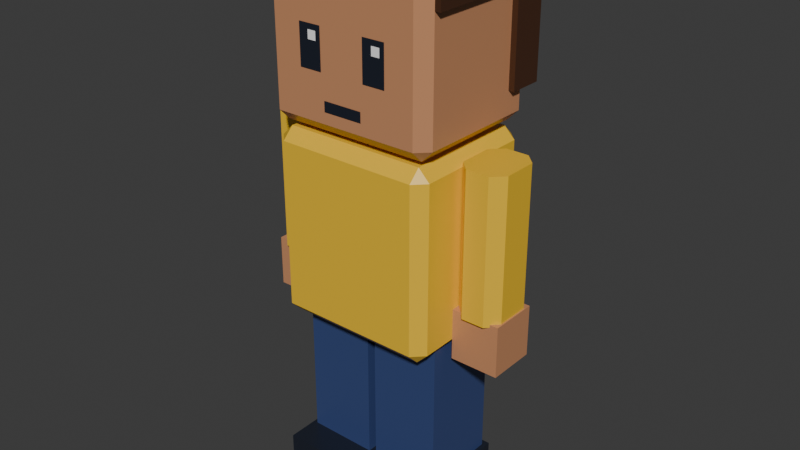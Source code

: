 # Source: townsperson-round.blend  (saved by Blender 5.3.31; exported with 4.5.12 LTS)
import bpy
from mathutils import Matrix  # noqa: F401  (used for matrix-valued properties, if any)

bpy.ops.wm.read_factory_settings(use_empty=True)
scene = bpy.context.scene
scene.name = 'Scene'

# ---- collections
col_townsperson_round = bpy.data.collections.new('townsperson-round'); scene.collection.children.link(col_townsperson_round)

# ---- materials (node trees are filled in below, after node groups)
mat_swap_shirt = bpy.data.materials.new('swap_shirt')
mat_swap_shirt.diffuse_color = (0.9047, 0.552, 0.02956, 1.0)
mat_swap_shirt.roughness = 0.35
mat_swap_skin = bpy.data.materials.new('swap_skin')
mat_swap_skin.diffuse_color = (0.5841, 0.2705, 0.1329, 1.0)
mat_swap_skin.roughness = 0.35
mat_pal_night = bpy.data.materials.new('pal_night')
mat_pal_night.diffuse_color = (0.0137, 0.01764, 0.02956, 1.0)
mat_pal_night.roughness = 0.35
mat_pal_white = bpy.data.materials.new('pal_white')
mat_pal_white.diffuse_color = (1.0, 1.0, 1.0, 1.0)
mat_pal_white.roughness = 0.35
mat_swap_hair = bpy.data.materials.new('swap_hair')
mat_swap_hair.diffuse_color = (0.06848, 0.02732, 0.01298, 1.0)
mat_swap_hair.roughness = 0.35
mat_swap_pants = bpy.data.materials.new('swap_pants')
mat_swap_pants.diffuse_color = (0.04231, 0.06848, 0.1946, 1.0)
mat_swap_pants.roughness = 0.35

# ---- material node trees
mat_swap_shirt.use_nodes = True; mat_swap_shirt.node_tree.nodes.clear()
_N = mat_swap_shirt.node_tree.nodes; _L = mat_swap_shirt.node_tree.links
n0 = _N.new('ShaderNodeBsdfPrincipled'); n0.name = 'Principled BSDF'; n0.location = (-200, 100)
n0.inputs[0].default_value = (0.9047, 0.552, 0.02956, 1.0)
n0.inputs[2].default_value = 0.35
n0.inputs[10].default_value = 0.005
n1 = _N.new('ShaderNodeOutputMaterial'); n1.name = 'Material Output'; n1.location = (200, 100)
_L.new(n0.outputs[0], n1.inputs[0])
n1.is_active_output = True
mat_swap_skin.use_nodes = True; mat_swap_skin.node_tree.nodes.clear()
_N = mat_swap_skin.node_tree.nodes; _L = mat_swap_skin.node_tree.links
n0 = _N.new('ShaderNodeBsdfPrincipled'); n0.name = 'Principled BSDF'; n0.location = (-200, 100)
n0.inputs[0].default_value = (0.5841, 0.2705, 0.1329, 1.0)
n0.inputs[2].default_value = 0.35
n0.inputs[10].default_value = 0.005
n1 = _N.new('ShaderNodeOutputMaterial'); n1.name = 'Material Output'; n1.location = (200, 100)
_L.new(n0.outputs[0], n1.inputs[0])
n1.is_active_output = True
mat_pal_night.use_nodes = True; mat_pal_night.node_tree.nodes.clear()
_N = mat_pal_night.node_tree.nodes; _L = mat_pal_night.node_tree.links
n0 = _N.new('ShaderNodeBsdfPrincipled'); n0.name = 'Principled BSDF'; n0.location = (-200, 100)
n0.inputs[0].default_value = (0.0137, 0.01764, 0.02956, 1.0)
n0.inputs[2].default_value = 0.35
n0.inputs[10].default_value = 0.005
n1 = _N.new('ShaderNodeOutputMaterial'); n1.name = 'Material Output'; n1.location = (200, 100)
_L.new(n0.outputs[0], n1.inputs[0])
n1.is_active_output = True
mat_pal_white.use_nodes = True; mat_pal_white.node_tree.nodes.clear()
_N = mat_pal_white.node_tree.nodes; _L = mat_pal_white.node_tree.links
n0 = _N.new('ShaderNodeBsdfPrincipled'); n0.name = 'Principled BSDF'; n0.location = (-200, 100)
n0.inputs[0].default_value = (1.0, 1.0, 1.0, 1.0)
n0.inputs[2].default_value = 0.35
n0.inputs[10].default_value = 0.005
n1 = _N.new('ShaderNodeOutputMaterial'); n1.name = 'Material Output'; n1.location = (200, 100)
_L.new(n0.outputs[0], n1.inputs[0])
n1.is_active_output = True
mat_swap_hair.use_nodes = True; mat_swap_hair.node_tree.nodes.clear()
_N = mat_swap_hair.node_tree.nodes; _L = mat_swap_hair.node_tree.links
n0 = _N.new('ShaderNodeBsdfPrincipled'); n0.name = 'Principled BSDF'; n0.location = (-200, 100)
n0.inputs[0].default_value = (0.06848, 0.02732, 0.01298, 1.0)
n0.inputs[2].default_value = 0.35
n0.inputs[10].default_value = 0.005
n1 = _N.new('ShaderNodeOutputMaterial'); n1.name = 'Material Output'; n1.location = (200, 100)
_L.new(n0.outputs[0], n1.inputs[0])
n1.is_active_output = True
mat_swap_pants.use_nodes = True; mat_swap_pants.node_tree.nodes.clear()
_N = mat_swap_pants.node_tree.nodes; _L = mat_swap_pants.node_tree.links
n0 = _N.new('ShaderNodeBsdfPrincipled'); n0.name = 'Principled BSDF'; n0.location = (-200, 100)
n0.inputs[0].default_value = (0.04231, 0.06848, 0.1946, 1.0)
n0.inputs[2].default_value = 0.35
n0.inputs[10].default_value = 0.005
n1 = _N.new('ShaderNodeOutputMaterial'); n1.name = 'Material Output'; n1.location = (200, 100)
_L.new(n0.outputs[0], n1.inputs[0])
n1.is_active_output = True

# ---- world
world_world = bpy.data.worlds.new('World'); scene.world = world_world
world_world.use_nodes = True; world_world.node_tree.nodes.clear()
_N = world_world.node_tree.nodes; _L = world_world.node_tree.links
n0 = _N.new('ShaderNodeOutputWorld'); n0.name = 'World Output'; n0.location = (200, 100)
n1 = _N.new('ShaderNodeBackground'); n1.name = 'Background'; n1.location = (-200, 100)
n1.inputs[0].default_value = (0.05088, 0.05088, 0.05088, 1.0)
_L.new(n1.outputs[0], n0.inputs[0])
n0.is_active_output = True
world_world.color = (0.05088, 0.05088, 0.05088)
world_world.sun_shadow_jitter_overblur = 0.0

# ---- meshes
me_body = bpy.data.meshes.new('body')
me_body.from_pydata([(-0.25, -0.25, -0.02), (-0.29, -0.21, -0.02), (-0.25, -0.21, -0.06), (0.25, -0.25, -0.02), (0.25, -0.21, -0.06), (0.29, -0.21, -0.02), (-0.29, 0.21, -0.02), (-0.25, 0.25, -0.02), (-0.25, 0.21, -0.06), (0.25, 0.25, -0.02), (0.29, 0.21, -0.02), (0.25, 0.21, -0.06), (-0.29, -0.21, 0.56), (-0.25, -0.25, 0.56), (-0.25, -0.21, 0.6), (0.25, -0.25, 0.56), (0.29, -0.21, 0.56), (0.25, -0.21, 0.6), (-0.29, 0.21, 0.56), (-0.25, 0.21, 0.6), (-0.25, 0.25, 0.56), (0.29, 0.21, 0.56), (0.25, 0.25, 0.56), (0.25, 0.21, 0.6)], [], [(0, 1, 2), (3, 4, 5), (6, 7, 8), (9, 10, 11), (12, 13, 14), (15, 16, 17), (18, 19, 20), (21, 22, 23), (3, 0, 2, 4), (1, 6, 8, 2), (7, 9, 11, 8), (10, 5, 4, 11), (18, 12, 14, 19), (13, 15, 17, 14), (16, 21, 23, 17), (22, 20, 19, 23), (12, 1, 0, 13), (5, 16, 15, 3), (6, 18, 20, 7), (21, 10, 9, 22), (0, 3, 15, 13), (2, 8, 11, 4), (1, 12, 18, 6), (5, 10, 21, 16), (7, 20, 22, 9), (14, 17, 23, 19)])
me_body.materials.append(mat_swap_shirt)
me_body.update()
me_head = bpy.data.meshes.new('head')
me_head.from_pydata([(-0.26, -0.25, 0.06), (-0.3, -0.21, 0.06), (-0.26, -0.21, 0.02), (0.26, -0.25, 0.06), (0.26, -0.21, 0.02), (0.3, -0.21, 0.06), (-0.3, 0.21, 0.06), (-0.26, 0.25, 0.06), (-0.26, 0.21, 0.02), (0.26, 0.25, 0.06), (0.3, 0.21, 0.06), (0.26, 0.21, 0.02), (-0.3, -0.21, 0.5), (-0.26, -0.25, 0.5), (-0.26, -0.21, 0.54), (0.26, -0.25, 0.5), (0.3, -0.21, 0.5), (0.26, -0.21, 0.54), (-0.3, 0.21, 0.5), (-0.26, 0.21, 0.54), (-0.26, 0.25, 0.5), (0.3, 0.21, 0.5), (0.26, 0.25, 0.5), (0.26, 0.21, 0.54)], [], [(0, 1, 2), (3, 4, 5), (6, 7, 8), (9, 10, 11), (12, 13, 14), (15, 16, 17), (18, 19, 20), (21, 22, 23), (3, 0, 2, 4), (1, 6, 8, 2), (7, 9, 11, 8), (10, 5, 4, 11), (18, 12, 14, 19), (13, 15, 17, 14), (16, 21, 23, 17), (22, 20, 19, 23), (12, 1, 0, 13), (5, 16, 15, 3), (6, 18, 20, 7), (21, 10, 9, 22), (0, 3, 15, 13), (2, 8, 11, 4), (1, 12, 18, 6), (5, 10, 21, 16), (7, 20, 22, 9), (14, 17, 23, 19)])
me_head.materials.append(mat_swap_skin)
me_head.update()
me_face = bpy.data.meshes.new('face')
me_face.from_pydata([(0.08, -0.252, 0.2202), (0.16, -0.252, 0.2202), (0.16, -0.252, 0.358), (0.08, -0.252, 0.358), (-0.16, -0.252, 0.2202), (-0.08, -0.252, 0.2202), (-0.08, -0.252, 0.358), (-0.16, -0.252, 0.358), (-0.07, -0.252, 0.1001), (0.07, -0.252, 0.1001), (0.07, -0.252, 0.1349), (-0.07, -0.252, 0.1349)], [], [(0, 1, 2, 3), (4, 5, 6, 7), (8, 9, 10, 11)])
me_face.materials.append(mat_pal_night)
me_face.update()
me_eye_shine = bpy.data.meshes.new('eye_shine')
me_eye_shine.from_pydata([(0.115, -0.254, 0.3102), (0.145, -0.254, 0.3102), (0.145, -0.254, 0.3398), (0.115, -0.254, 0.3398), (-0.125, -0.254, 0.3102), (-0.095, -0.254, 0.3102), (-0.095, -0.254, 0.3398), (-0.125, -0.254, 0.3398)], [], [(0, 1, 2, 3), (4, 5, 6, 7)])
me_eye_shine.materials.append(mat_pal_white)
me_eye_shine.update()
me_hair = bpy.data.meshes.new('hair')
me_hair.from_pydata([(-0.32, -0.21, 0.46), (0.32, -0.21, 0.46), (-0.32, 0.27, 0.46), (0.32, 0.27, 0.46), (-0.32, -0.21, 0.62), (0.32, -0.21, 0.62), (-0.32, 0.27, 0.62), (0.32, 0.27, 0.62), (-0.32, 0.15, 0.14), (0.32, 0.15, 0.14), (-0.32, 0.27, 0.14), (0.32, 0.27, 0.14), (-0.32, 0.15, 0.47), (0.32, 0.15, 0.47), (-0.32, 0.27, 0.47), (0.32, 0.27, 0.47)], [], [(0, 2, 3, 1), (4, 5, 7, 6), (0, 1, 5, 4), (2, 6, 7, 3), (0, 4, 6, 2), (1, 3, 7, 5), (8, 10, 11, 9), (12, 13, 15, 14), (8, 9, 13, 12), (10, 14, 15, 11), (8, 12, 14, 10), (9, 11, 15, 13)])
me_hair.materials.append(mat_swap_hair)
me_hair.update()
me_leg_l = bpy.data.meshes.new('leg_L')
me_leg_l.from_pydata([(-0.125, -0.14, -0.6), (0.125, -0.14, -0.6), (-0.125, 0.14, -0.6), (0.125, 0.14, -0.6), (-0.125, -0.14, 0.02), (0.125, -0.14, 0.02), (-0.125, 0.14, 0.02), (0.125, 0.14, 0.02)], [], [(0, 2, 3, 1), (4, 5, 7, 6), (0, 1, 5, 4), (2, 6, 7, 3), (0, 4, 6, 2), (1, 3, 7, 5)])
me_leg_l.materials.append(mat_swap_pants)
me_leg_l.update()
me_shoe_l = bpy.data.meshes.new('shoe_L')
me_shoe_l.from_pydata([(-0.14, -0.25, -0.72), (0.14, -0.25, -0.72), (-0.14, 0.16, -0.72), (0.14, 0.16, -0.72), (-0.14, -0.25, -0.58), (0.14, -0.25, -0.58), (-0.14, 0.16, -0.58), (0.14, 0.16, -0.58)], [], [(0, 2, 3, 1), (4, 5, 7, 6), (0, 1, 5, 4), (2, 6, 7, 3), (0, 4, 6, 2), (1, 3, 7, 5)])
me_shoe_l.materials.append(mat_pal_night)
me_shoe_l.update()
me_arm_l = bpy.data.meshes.new('arm_L')
me_arm_l.from_pydata([(-0.04, -0.1, -0.4416), (-0.08, -0.06, -0.4416), (0.08, -0.06, -0.4416), (0.04, -0.1, -0.4416), (-0.08, 0.06, -0.4416), (-0.04, 0.1, -0.4416), (0.04, 0.1, -0.4416), (0.08, 0.06, -0.4416), (-0.08, -0.06, 0.06), (-0.04, -0.1, 0.06), (0.04, -0.1, 0.06), (0.08, -0.06, 0.06), (-0.04, 0.1, 0.06), (-0.08, 0.06, 0.06), (0.08, 0.06, 0.06), (0.04, 0.1, 0.06)], [], [(8, 1, 0, 9), (2, 11, 10, 3), (4, 13, 12, 5), (14, 7, 6, 15), (0, 3, 10, 9), (0, 1, 4, 5, 6, 7, 2, 3), (1, 8, 13, 4), (2, 7, 14, 11), (5, 12, 15, 6), (8, 9, 10, 11, 14, 15, 12, 13)])
me_arm_l.materials.append(mat_swap_shirt)
me_arm_l.update()
me_hand_l = bpy.data.meshes.new('hand_L')
me_hand_l.from_pydata([(-0.085, -0.085, -0.6116), (0.085, -0.085, -0.6116), (-0.085, 0.085, -0.6116), (0.085, 0.085, -0.6116), (-0.085, -0.085, -0.4316), (0.085, -0.085, -0.4316), (-0.085, 0.085, -0.4316), (0.085, 0.085, -0.4316)], [], [(0, 2, 3, 1), (4, 5, 7, 6), (0, 1, 5, 4), (2, 6, 7, 3), (0, 4, 6, 2), (1, 3, 7, 5)])
me_hand_l.materials.append(mat_swap_skin)
me_hand_l.update()
me_leg_r = bpy.data.meshes.new('leg_R')
me_leg_r.from_pydata([(-0.125, -0.14, -0.6), (0.125, -0.14, -0.6), (-0.125, 0.14, -0.6), (0.125, 0.14, -0.6), (-0.125, -0.14, 0.02), (0.125, -0.14, 0.02), (-0.125, 0.14, 0.02), (0.125, 0.14, 0.02)], [], [(0, 2, 3, 1), (4, 5, 7, 6), (0, 1, 5, 4), (2, 6, 7, 3), (0, 4, 6, 2), (1, 3, 7, 5)])
me_leg_r.materials.append(mat_swap_pants)
me_leg_r.update()
me_shoe_r = bpy.data.meshes.new('shoe_R')
me_shoe_r.from_pydata([(-0.14, -0.25, -0.72), (0.14, -0.25, -0.72), (-0.14, 0.16, -0.72), (0.14, 0.16, -0.72), (-0.14, -0.25, -0.58), (0.14, -0.25, -0.58), (-0.14, 0.16, -0.58), (0.14, 0.16, -0.58)], [], [(0, 2, 3, 1), (4, 5, 7, 6), (0, 1, 5, 4), (2, 6, 7, 3), (0, 4, 6, 2), (1, 3, 7, 5)])
me_shoe_r.materials.append(mat_pal_night)
me_shoe_r.update()
me_arm_r = bpy.data.meshes.new('arm_R')
me_arm_r.from_pydata([(-0.04, -0.1, -0.4416), (-0.08, -0.06, -0.4416), (0.08, -0.06, -0.4416), (0.04, -0.1, -0.4416), (-0.08, 0.06, -0.4416), (-0.04, 0.1, -0.4416), (0.04, 0.1, -0.4416), (0.08, 0.06, -0.4416), (-0.08, -0.06, 0.06), (-0.04, -0.1, 0.06), (0.04, -0.1, 0.06), (0.08, -0.06, 0.06), (-0.04, 0.1, 0.06), (-0.08, 0.06, 0.06), (0.08, 0.06, 0.06), (0.04, 0.1, 0.06)], [], [(8, 1, 0, 9), (2, 11, 10, 3), (4, 13, 12, 5), (14, 7, 6, 15), (0, 3, 10, 9), (0, 1, 4, 5, 6, 7, 2, 3), (1, 8, 13, 4), (2, 7, 14, 11), (5, 12, 15, 6), (8, 9, 10, 11, 14, 15, 12, 13)])
me_arm_r.materials.append(mat_swap_shirt)
me_arm_r.update()
me_hand_r = bpy.data.meshes.new('hand_R')
me_hand_r.from_pydata([(-0.085, -0.085, -0.6116), (0.085, -0.085, -0.6116), (-0.085, 0.085, -0.6116), (0.085, 0.085, -0.6116), (-0.085, -0.085, -0.4316), (0.085, -0.085, -0.4316), (-0.085, 0.085, -0.4316), (0.085, 0.085, -0.4316)], [], [(0, 2, 3, 1), (4, 5, 7, 6), (0, 1, 5, 4), (2, 6, 7, 3), (0, 4, 6, 2), (1, 3, 7, 5)])
me_hand_r.materials.append(mat_swap_skin)
me_hand_r.update()

# ---- objects
ob_body = bpy.data.objects.new('body', me_body)
ob_head = bpy.data.objects.new('head', me_head)
ob_face = bpy.data.objects.new('face', me_face)
ob_eye_shine = bpy.data.objects.new('eye_shine', me_eye_shine)
ob_hair = bpy.data.objects.new('hair', me_hair)
ob_leg_l = bpy.data.objects.new('leg_L', me_leg_l)
ob_shoe_l = bpy.data.objects.new('shoe_L', me_shoe_l)
ob_arm_l = bpy.data.objects.new('arm_L', me_arm_l)
ob_hand_l = bpy.data.objects.new('hand_L', me_hand_l)
ob_leg_r = bpy.data.objects.new('leg_R', me_leg_r)
ob_shoe_r = bpy.data.objects.new('shoe_R', me_shoe_r)
ob_arm_r = bpy.data.objects.new('arm_R', me_arm_r)
ob_hand_r = bpy.data.objects.new('hand_R', me_hand_r)

# ---- transforms, parenting, visibility, modifiers, constraints
ob_body.location = (0.0, 0.0, 0.72)
ob_head.location = (0.0, 0.0, 1.32)
ob_face.parent = ob_head
ob_face.location = (0.0, 0.0, 0.0)
ob_eye_shine.parent = ob_head
ob_eye_shine.location = (0.0, 0.0, 0.0)
ob_hair.parent = ob_head
ob_hair.location = (0.0, 0.0, 0.0)
ob_leg_l.location = (0.14, 0.0, 0.72)
ob_shoe_l.parent = ob_leg_l
ob_shoe_l.location = (0.0, 0.0, 0.0)
ob_arm_l.location = (0.375, 0.0, 1.24)
ob_hand_l.parent = ob_arm_l
ob_hand_l.location = (0.0, 0.0, 0.0)
ob_leg_r.location = (-0.14, 0.0, 0.72)
ob_shoe_r.parent = ob_leg_r
ob_shoe_r.location = (0.0, 0.0, 0.0)
ob_arm_r.location = (-0.375, 0.0, 1.24)
ob_hand_r.parent = ob_arm_r
ob_hand_r.location = (0.0, 0.0, 0.0)

# ---- collection membership
col_townsperson_round.objects.link(ob_body)
col_townsperson_round.objects.link(ob_head)
col_townsperson_round.objects.link(ob_face)
col_townsperson_round.objects.link(ob_eye_shine)
col_townsperson_round.objects.link(ob_hair)
col_townsperson_round.objects.link(ob_leg_l)
col_townsperson_round.objects.link(ob_shoe_l)
col_townsperson_round.objects.link(ob_arm_l)
col_townsperson_round.objects.link(ob_hand_l)
col_townsperson_round.objects.link(ob_leg_r)
col_townsperson_round.objects.link(ob_shoe_r)
col_townsperson_round.objects.link(ob_arm_r)
col_townsperson_round.objects.link(ob_hand_r)

# ---- scene / render settings (as saved in the file)
scene.frame_start = 1; scene.frame_end = 250; scene.frame_set(1)
scene.render.engine = 'BLENDER_EEVEE_NEXT'
scene.render.bake_bias = 0.0
scene.render.bake_samples = 0
scene.render.compositor_device = 'GPU'
scene.eevee.use_volume_custom_range = False
scene.eevee.fast_gi_thickness_near = 0.1
scene.eevee.fast_gi_thickness_far = 0.0
scene.eevee.ray_tracing_options.screen_trace_thickness = 0.1
bpy.context.view_layer.update()

# ---- added for rendering (the .blend has no active camera and no usable light): camera, sun
cam_auto = bpy.data.cameras.new('AutoCamera')
cam_auto.lens = 50.0
cam_auto.sensor_width = 36.0
cam_auto.clip_end = 1000.0
ob_auto_camera = bpy.data.objects.new('AutoCamera', cam_auto)
scene.collection.objects.link(ob_auto_camera)
ob_auto_camera.location = (2.04485, -2.44582, 2.60588)
ob_auto_camera.rotation_euler = (1.09748, -7.21219e-08, 0.694738)
scene.camera = ob_auto_camera
light_auto_sun = bpy.data.lights.new('AutoSun', 'SUN')
light_auto_sun.energy = 3.0
light_auto_sun.angle = 0.0523599
ob_auto_sun = bpy.data.objects.new('AutoSun', light_auto_sun)
scene.collection.objects.link(ob_auto_sun)
ob_auto_sun.rotation_euler = (0.872665, 0.174533, 0.523599)
bpy.context.view_layer.update()
